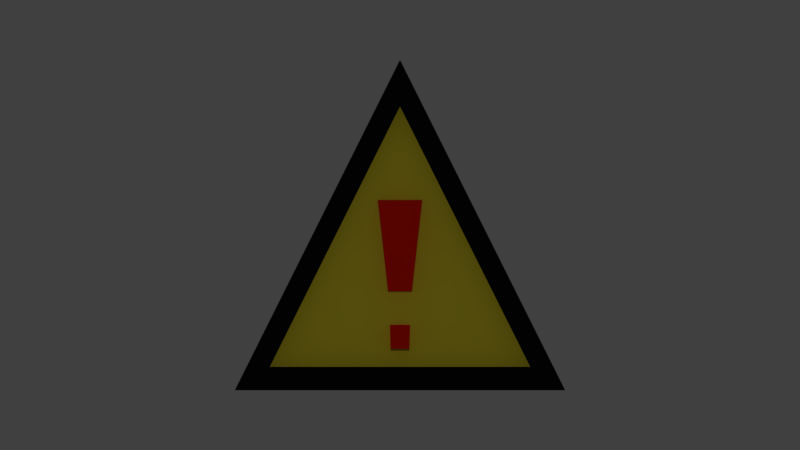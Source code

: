 # Source: signal_warning.blend  (saved by Blender 2.67.0; exported with 4.5.12 LTS)
import bpy
from mathutils import Matrix  # noqa: F401  (used for matrix-valued properties, if any)

bpy.ops.wm.read_factory_settings(use_empty=True)
scene = bpy.context.scene
scene.name = 'Scene'

# ---- collections
col_collection_1 = bpy.data.collections.new('Collection 1'); scene.collection.children.link(col_collection_1)

# ---- materials (node trees are filled in below, after node groups)
mat_negro = bpy.data.materials.new('Negro')
mat_negro.alpha_threshold = 0.0
mat_negro.use_transparent_shadow = False
mat_negro.diffuse_color = (0.004896, 0.004896, 0.004896, 1.0)
mat_negro.specular_color = (0.1626, 0.1626, 0.1626)
mat_negro.roughness = 0.5
mat_negro.line_color = (0.0, 0.0, 0.0, 1.0)
mat_amarillo = bpy.data.materials.new('Amarillo')
mat_amarillo.alpha_threshold = 0.0
mat_amarillo.use_transparent_shadow = False
mat_amarillo.diffuse_color = (0.8, 0.6737, 0.03519, 1.0)
mat_amarillo.specular_color = (1.0, 0.8891, 0.2316)
mat_amarillo.roughness = 0.5
mat_amarillo.line_color = (0.0, 0.0, 0.0, 1.0)
mat_rojo = bpy.data.materials.new('Rojo')
mat_rojo.alpha_threshold = 0.0
mat_rojo.use_transparent_shadow = False
mat_rojo.diffuse_color = (0.8, 0.01019, 0.0, 1.0)
mat_rojo.specular_color = (1.0, 0.2574, 0.1681)
mat_rojo.roughness = 0.5
mat_rojo.line_color = (0.0, 0.0, 0.0, 1.0)

# ---- material node trees

# ---- world
world_world = bpy.data.worlds.new('World'); scene.world = world_world
world_world.color = (0.05088, 0.05088, 0.05088)
world_world.use_sun_shadow = False
world_world.sun_shadow_jitter_overblur = 0.0
world_world.cycles.sampling_method = 'MANUAL'
world_world.cycles.sample_map_resolution = 256

# ---- cameras
cam_camera = bpy.data.cameras.new('Camera')
cam_camera.type = 'ORTHO'
cam_camera.clip_end = 100.0
cam_camera.lens = 35.0
cam_camera.sensor_width = 32.0
cam_camera.sensor_height = 18.0
cam_camera.ortho_scale = 4.841
cam_camera.dof.focus_distance = 0.0
cam_camera.dof.aperture_fstop = 128.0

# ---- lights
light_lamp = bpy.data.lights.new('Lamp', 'POINT')
light_lamp.transmission_factor = 0.0
light_lamp.cutoff_distance = 30.0
light_lamp.energy = 100.0
light_lamp.shadow_buffer_clip_start = 1.001
light_lamp.shadow_soft_size = 0.1
light_lamp.shadow_maximum_resolution = 0.006
light_lamp.use_absolute_resolution = True
light_lamp.cycles.use_multiple_importance_sampling = False

# ---- meshes
me_cube = bpy.data.meshes.new('Cube')
me_cube.from_pydata([(-1.0, -1.0, -1.0), (-1.0, -1.0, -0.6), (-0.7876, -0.8584, -0.6), (-0.7876, -0.8584, -0.7), (-0.1339, 0.15, -0.7), (-0.07213, -0.4, -0.7), (-0.06064, -0.6046, -0.7), (-0.05606, -0.7496, -0.7), (-0.1339, 0.15, -0.6), (-0.07213, -0.4, -0.6), (-0.06064, -0.6046, -0.6), (-0.05606, -0.7496, -0.6), (1.0, -1.0, -1.0), (4.609e-07, 1.0, -1.0), (1.0, -1.0, -0.6), (4.609e-07, 1.0, -0.6), (0.7876, -0.8584, -0.6), (3.093e-07, 0.7168, -0.6), (0.7876, -0.8584, -0.7), (3.093e-07, 0.7168, -0.7), (-6.398e-07, -1.0, -0.6), (-6.398e-07, -1.0, -1.0), (-5.492e-07, -0.8584, -0.6), (-5.492e-07, -0.8584, -0.7), (-2.989e-07, -0.4, -0.7), (1.028e-10, 0.15, -0.7), (-4.889e-07, -0.7478, -0.7), (-4.099e-07, -0.6028, -0.7), (0.1339, 0.15, -0.7), (0.07213, -0.4, -0.7), (0.06064, -0.6046, -0.7), (0.05606, -0.7496, -0.7), (-2.989e-07, -0.4, -0.6), (1.028e-10, 0.15, -0.6), (0.1339, 0.15, -0.6), (0.07213, -0.4, -0.6), (-4.889e-07, -0.7478, -0.6), (-4.099e-07, -0.6028, -0.6), (0.06064, -0.6046, -0.6), (0.05606, -0.7496, -0.6)], [], [(13, 0, 1, 15), (1, 20, 22, 2), (15, 1, 2, 17), (2, 22, 23, 3), (17, 2, 3, 19), (23, 26, 7, 6, 27, 24, 5, 4, 25, 19, 3), (21, 20, 1, 0), (5, 24, 32, 9), (7, 26, 36, 11), (32, 33, 8, 9), (4, 5, 9, 8), (25, 4, 8, 33), (36, 37, 10, 11), (27, 6, 10, 37), (6, 7, 11, 10), (13, 15, 14, 12), (14, 16, 22, 20), (15, 17, 16, 14), (16, 18, 23, 22), (17, 19, 18, 16), (23, 18, 19, 25, 28, 29, 24, 27, 30, 31, 26), (21, 12, 14, 20), (29, 35, 32, 24), (31, 39, 36, 26), (32, 35, 34, 33), (28, 34, 35, 29), (24, 32, 33, 25), (25, 33, 34, 28), (36, 39, 38, 37), (26, 36, 37, 27), (27, 37, 38, 30), (30, 38, 39, 31)])
me_cube.polygons.foreach_set('material_index', [0, 0, 0, 0, 0, 1, 0, 2, 2, 2, 2, 2, 2, 2, 2, 0, 0, 0, 0, 0, 1, 0, 2, 2, 2, 2, 0, 2, 2, 0, 2, 2])
me_cube.materials.append(mat_negro)
me_cube.materials.append(mat_amarillo)
me_cube.materials.append(mat_rojo)
me_cube.use_remesh_preserve_volume = False
me_cube.use_remesh_preserve_attributes = False
me_cube.use_mirror_vertex_groups = False
me_cube.update()

# ---- objects
ob_cube = bpy.data.objects.new('Cube', me_cube)
ob_lamp = bpy.data.objects.new('Lamp', light_lamp)
ob_camera = bpy.data.objects.new('Camera', cam_camera)

# ---- transforms, parenting, visibility, modifiers, constraints
ob_cube.location = (0.0, 0.0, 1.0)
ob_cube.lock_rotations_4d = False
ob_cube.empty_display_type = 'ARROWS'
ob_cube.lineart.crease_threshold = 0.0
ob_lamp.location = (0.0, 0.0, 6.796)
ob_lamp.rotation_euler = (0.6503, 0.05522, 1.866)
ob_lamp.lock_rotations_4d = False
ob_lamp.empty_display_type = 'ARROWS'
ob_lamp.color = (0.0, 0.0, 0.0, 0.0)
ob_lamp.lineart.crease_threshold = 0.0
ob_camera.location = (0.0, 0.0, 3.88)
ob_camera.lock_rotations_4d = False
ob_camera.empty_display_type = 'ARROWS'
ob_camera.color = (0.0, 0.0, 0.0, 0.0)
ob_camera.display_type = 'WIRE'
ob_camera.lineart.crease_threshold = 0.0

# ---- collection membership
col_collection_1.objects.link(ob_cube)
col_collection_1.objects.link(ob_lamp)
col_collection_1.objects.link(ob_camera)

# ---- scene / render settings (as saved in the file)
scene.camera = ob_camera
scene.frame_start = 1; scene.frame_end = 250; scene.frame_set(1)
scene.render.engine = 'BLENDER_EEVEE_NEXT'
scene.render.image_settings.color_mode = 'RGB'
scene.render.image_settings.compression = 90
scene.render.resolution_percentage = 50
scene.render.dither_intensity = 0.0
scene.cycles.use_denoising = False
scene.cycles.samples = 10
scene.cycles.sampling_pattern = 'TABULATED_SOBOL'
scene.cycles.light_sampling_threshold = 0.0
scene.cycles.use_adaptive_sampling = False
scene.cycles.use_light_tree = False
scene.cycles.blur_glossy = 0.0
scene.cycles.volume_bounces = 1
scene.cycles.pixel_filter_type = 'GAUSSIAN'
scene.cycles.sample_clamp_indirect = 0.0
scene.view_settings.view_transform = 'Standard'
bpy.context.view_layer.update()
